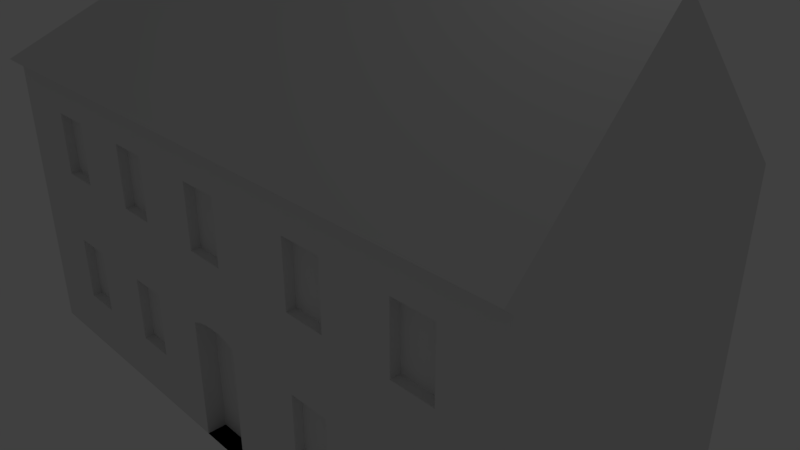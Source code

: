 # Source: Kerova_360_7.blend  (saved by Blender 2.78.0; exported with 4.5.12 LTS)
import bpy
from mathutils import Matrix  # noqa: F401  (used for matrix-valued properties, if any)

bpy.ops.wm.read_factory_settings(use_empty=True)
scene = bpy.context.scene
scene.name = 'Scene'

# ---- collections
col_collection_1 = bpy.data.collections.new('Collection 1'); scene.collection.children.link(col_collection_1)

# ---- world
world_world = bpy.data.worlds.new('World'); scene.world = world_world
world_world.color = (0.05088, 0.05088, 0.05088)
world_world.use_sun_shadow = False
world_world.sun_shadow_jitter_overblur = 0.0
world_world.cycles.sampling_method = 'MANUAL'

# ---- cameras
cam_camera = bpy.data.cameras.new('Camera')
cam_camera.clip_end = 100.0
cam_camera.lens = 35.0
cam_camera.sensor_width = 32.0
cam_camera.sensor_height = 18.0
cam_camera.ortho_scale = 7.314
cam_camera.dof.focus_distance = 0.0
cam_camera.dof.aperture_fstop = 128.0

# ---- lights
light_lamp = bpy.data.lights.new('Lamp', 'POINT')
light_lamp.transmission_factor = 0.0
light_lamp.cutoff_distance = 30.0
light_lamp.energy = 100.0
light_lamp.shadow_buffer_clip_start = 1.001
light_lamp.shadow_soft_size = 0.1
light_lamp.shadow_maximum_resolution = 0.006
light_lamp.use_absolute_resolution = True

# ---- meshes
me_plane = bpy.data.meshes.new('Plane')
me_plane.from_pydata([(-2.269, -0.8874, 0.0), (1.0, -0.8874, 0.0), (-2.269, 2.826, 0.0), (1.0, 2.826, 0.0), (-7.483, -0.8874, 0.0), (-7.483, 2.826, 0.0), (-2.269, 4.39, 0.0), (-7.483, 4.39, 0.0), (-2.269, 2.826, 0.7432), (-2.269, -0.8874, 0.7432), (1.0, -0.8874, 0.7432), (1.0, 2.826, 0.7432), (-7.483, 2.826, 0.7432), (-7.483, -0.8874, 0.7432), (-2.269, 4.39, 0.7432), (-7.483, 4.39, 0.7432), (-2.269, 2.826, 1.631), (-2.269, -0.8874, 1.631), (1.0, -0.8874, 1.631), (1.0, 2.826, 1.631), (-7.483, 2.826, 1.631), (-7.483, -0.8874, 1.631), (-2.269, 4.39, 1.631), (-7.483, 4.39, 1.631), (-2.269, 2.826, 1.834), (-2.269, -0.8874, 1.834), (1.0, -0.8874, 1.834), (1.0, 2.826, 1.834), (-7.483, 2.826, 1.834), (-7.483, -0.8874, 1.834), (-2.269, 4.39, 1.834), (-7.483, 4.39, 1.834), (-2.269, 2.826, 2.616), (-2.269, -0.8874, 2.616), (1.0, -0.8874, 2.616), (1.0, 2.826, 2.616), (-7.483, 2.826, 2.616), (-7.483, -0.8874, 2.616), (-2.269, 4.39, 2.616), (-7.483, 4.39, 2.616), (-2.269, 2.826, 3.455), (-2.269, -0.8874, 3.455), (1.0, -0.8874, 3.455), (1.0, 2.826, 3.455), (-7.483, 2.826, 3.455), (-7.483, -0.8874, 3.455), (-2.269, 4.39, 3.455), (-7.483, 4.39, 3.455), (-2.269, 2.826, 3.861), (-2.269, -0.8874, 3.861), (1.0, -0.8874, 3.861), (1.0, 2.826, 3.861), (-7.483, 2.826, 3.861), (-7.483, -0.8874, 3.861), (-2.269, 4.39, 3.861), (-7.483, 4.39, 3.861), (-2.269, 2.826, 3.957), (-2.269, -1.0, 3.957), (1.0, -1.0, 3.957), (1.0, 2.826, 3.957), (-7.609, 2.826, 3.957), (-7.609, -1.0, 3.957), (-2.269, 4.39, 3.957), (-7.609, 4.39, 3.957), (-4.855, 1.007, 5.81), (-2.269, 0.8194, 5.81), (1.0, 0.8194, 5.81), (1.0, 1.007, 5.81), (-5.023, 2.826, 5.81), (-5.023, 0.8194, 5.81), (-4.855, 4.39, 5.81), (-5.023, 4.39, 5.81), (-6.499, -0.8874, 1.834), (-6.499, -0.8874, 0.7432), (-6.499, -0.8874, 2.616), (-6.499, -0.8874, 3.455), (-6.499, -0.8874, 1.631), (-5.949, -0.8874, 1.834), (-5.949, -0.8874, 0.7432), (-5.949, -0.8874, 2.616), (-5.949, -0.8874, 3.455), (-5.949, -0.8874, 1.631), (-5.013, -0.8874, 1.834), (-5.013, -0.8874, 0.7432), (-5.013, -0.8874, 2.616), (-5.013, -0.8874, 3.455), (-5.013, -0.8874, 1.631), (-4.482, -0.8874, 0.7432), (-4.482, -0.8874, 1.834), (-4.482, -0.8874, 2.616), (-4.482, -0.8874, 3.455), (-4.482, -0.8874, 1.631), (-3.632, -0.8874, 0.7432), (-3.632, -0.8874, 1.834), (-3.632, -0.8874, 1.631), (-3.632, -0.8874, 0.0), (-2.86, -0.8874, 0.7432), (-2.86, -0.8874, 1.834), (-2.86, -0.8874, 1.631), (-2.86, -0.8874, 0.0), (-3.519, -0.8874, 2.616), (-3.519, -0.8874, 3.455), (-2.97, -0.8874, 2.616), (-2.97, -0.8874, 3.455), (-1.779, -0.8874, 1.834), (-1.779, -0.8874, 0.7432), (-1.779, -0.8874, 2.616), (-1.779, -0.8874, 3.455), (-1.779, -0.8874, 1.631), (-1.229, -0.8874, 1.834), (-1.229, -0.8874, 0.7432), (-1.229, -0.8874, 2.616), (-1.229, -0.8874, 3.455), (-1.229, -0.8874, 1.631), (-0.2929, -0.8874, 0.7432), (-0.2929, -0.8874, 1.834), (-0.2929, -0.8874, 2.616), (-0.2929, -0.8874, 3.455), (-0.2929, -0.8874, 1.631), (0.2476, -0.8874, 1.834), (0.2476, -0.8874, 0.7432), (0.2476, -0.8874, 2.616), (0.2476, -0.8874, 3.455), (0.2476, -0.8874, 1.631), (-7.483, 0.4766, 1.631), (-3.249, -0.8874, 1.834), (-6.499, -0.7619, 2.616), (-6.499, -0.7619, 3.455), (-6.499, -0.7619, 0.7432), (-6.499, -0.7619, 1.631), (-5.949, -0.7619, 0.7432), (-5.949, -0.7619, 2.616), (-5.949, -0.7619, 3.455), (-5.949, -0.7619, 1.631), (-5.013, -0.7619, 0.7432), (-5.013, -0.7619, 1.631), (-5.013, -0.7619, 2.616), (-5.013, -0.7619, 3.455), (-4.482, -0.7619, 0.7432), (-4.482, -0.7619, 2.616), (-4.482, -0.7619, 3.455), (-4.482, -0.7619, 1.631), (-3.632, -0.6364, 0.0), (-3.632, -0.6364, 0.7432), (-3.632, -0.6364, 1.631), (-2.86, -0.6364, 0.7432), (-7.483, 0.4766, 3.455), (-2.86, -0.6364, 1.631), (-2.86, -0.6364, 0.0), (-3.519, -0.7619, 2.616), (-3.519, -0.7619, 3.455), (-2.97, -0.7619, 2.616), (-2.97, -0.7619, 3.455), (-1.779, -0.7619, 0.7432), (-1.779, -0.7619, 1.631), (-1.779, -0.7619, 2.616), (-1.779, -0.7619, 3.455), (-1.229, -0.7619, 0.7432), (-1.229, -0.7619, 2.616), (-1.229, -0.7619, 3.455), (-1.229, -0.7619, 1.631), (-0.2929, -0.7619, 0.7432), (-0.2929, -0.7619, 1.631), (-0.2929, -0.7619, 2.616), (-0.2929, -0.7619, 3.455), (0.2476, -0.7619, 0.7432), (0.2476, -0.7619, 2.616), (0.2476, -0.7619, 3.455), (0.2476, -0.7619, 1.631), (-3.632, -0.8874, 1.631), (-2.86, -0.8874, 1.631), (-3.249, -0.8874, 1.834), (-3.52, -0.8874, 1.677), (-3.389, -0.8874, 1.705), (-3.248, -0.8874, 1.715), (-3.106, -0.8874, 1.705), (-2.974, -0.8874, 1.677), (-2.86, -0.6364, 1.631), (-3.632, -0.6364, 1.631), (-2.974, -0.6364, 1.677), (-3.106, -0.6364, 1.705), (-3.248, -0.6364, 1.715), (-3.389, -0.6364, 1.705), (-3.52, -0.6364, 1.677), (-7.483, 0.4766, 0.7432), (-7.483, 0.4766, 1.834), (-7.483, 0.4766, 2.616), (-7.483, 1.032, 1.631), (-7.483, 1.032, 2.616), (-7.483, 1.032, 0.7432), (-7.483, 1.032, 1.834), (-7.483, 1.032, 3.455), (-7.483, 2.246, 2.616), (-7.483, 2.246, 3.455), (-7.483, 2.246, 1.631), (-7.483, 2.246, 1.834), (-7.483, 2.246, 0.7432), (-7.483, 3.179, 3.455), (-7.483, 3.179, 1.631), (-7.483, 3.179, 0.7432), (-7.483, 3.179, 1.834), (-7.483, 3.179, 2.616), (-7.483, 3.75, 3.455), (-7.483, 3.75, 1.834), (-7.483, 3.75, 0.7432), (-7.483, 3.75, 1.631), (-7.483, 3.75, 2.616), (-7.403, 2.826, 0.7432), (-7.403, 2.826, 1.631), (-7.403, 2.826, 2.616), (-7.403, 2.826, 3.455), (-7.403, 1.032, 2.616), (-7.403, 0.4766, 2.616), (-7.403, 1.032, 1.631), (-7.403, 0.4766, 1.631), (-7.403, 1.032, 3.455), (-7.403, 0.4766, 3.455), (-7.403, 1.032, 0.7432), (-7.403, 0.4766, 0.7432), (-7.403, 2.246, 2.616), (-7.403, 2.246, 3.455), (-7.403, 2.246, 1.631), (-7.403, 2.246, 0.7432), (-7.403, 3.75, 3.455), (-7.403, 3.179, 3.455), (-7.403, 3.75, 1.631), (-7.403, 3.179, 1.631), (-7.403, 3.75, 0.7432), (-7.403, 3.179, 0.7432), (-7.403, 3.75, 2.616), (-7.403, 3.179, 2.616)], [], [(0, 2, 3, 1), (0, 99, 95, 4, 5, 2), (5, 7, 6, 2), (10, 11, 19, 18), (186, 146, 216, 212), (15, 204, 205, 23), (6, 7, 15, 14), (4, 95, 92, 87, 83, 78, 73, 13), (3, 2, 8, 11), (0, 1, 10, 120, 114, 110, 105, 9), (7, 5, 12, 199, 204, 15), (5, 4, 13, 184, 189, 196, 12), (1, 3, 11, 10), (2, 6, 14, 8), (20, 194, 195, 28), (23, 205, 203, 31), (17, 108, 104, 25), (8, 14, 22, 16), (14, 15, 23, 22), (13, 73, 76, 21), (11, 8, 16, 19), (9, 105, 108, 17), (27, 24, 32, 35), (29, 72, 74, 37), (30, 31, 39, 38), (18, 19, 27, 26), (16, 22, 30, 24), (22, 23, 31, 30), (21, 76, 72, 29), (19, 16, 24, 27), (38, 39, 47, 46), (32, 38, 46, 40), (34, 35, 43, 42), (25, 104, 106, 33), (31, 203, 206, 39), (28, 195, 192, 36), (26, 27, 35, 34), (24, 30, 38, 32), (42, 43, 51, 50), (44, 193, 191, 146, 45, 53, 52), (47, 202, 197, 44, 52, 55), (37, 74, 75, 45), (35, 32, 40, 43), (33, 106, 107, 41), (39, 206, 202, 47), (205, 204, 227, 225), (55, 52, 60, 63), (49, 50, 58, 57), (51, 48, 56, 59), (40, 46, 54, 48), (46, 47, 55, 54), (45, 75, 80, 85, 90, 101, 103, 41, 49, 53), (43, 40, 48, 51), (41, 107, 112, 117, 122, 42, 50, 49), (61, 57, 65, 69), (62, 63, 71, 70), (56, 62, 70, 64), (52, 53, 61, 60), (50, 51, 59, 58), (48, 54, 62, 56), (54, 55, 63, 62), (53, 49, 57, 61), (65, 66, 67, 64, 70, 71, 68, 69), (59, 56, 64, 67), (57, 58, 66, 65), (63, 60, 68, 71), (60, 61, 69, 68), (58, 59, 67, 66), (127, 126, 131, 132), (74, 72, 77, 79), (100, 102, 151, 149), (72, 76, 81, 77), (85, 84, 136, 137), (81, 78, 83, 86), (79, 77, 82, 84), (80, 79, 84, 85), (77, 81, 86, 82), (82, 86, 91, 88), (105, 110, 157, 153), (84, 82, 88, 89), (80, 75, 127, 132), (89, 88, 93, 125, 97, 25, 33, 102, 100), (90, 89, 100, 101), (88, 91, 94, 93), (91, 87, 92, 94), (98, 170, 177, 147), (101, 100, 149, 150), (93, 94, 169, 171, 125), (96, 99, 0, 9), (98, 96, 9, 17), (97, 98, 17, 25), (74, 79, 131, 126), (103, 102, 33, 41), (106, 104, 109, 111), (104, 108, 113, 109), (86, 83, 134, 135), (120, 123, 168, 165), (112, 111, 116, 117), (111, 109, 115, 116), (109, 113, 118, 115), (113, 110, 114, 118), (115, 118, 123, 119), (107, 106, 155, 156), (73, 78, 130, 128), (116, 115, 119, 121), (122, 121, 34, 42), (121, 119, 26, 34), (119, 123, 18, 26), (123, 120, 10, 18), (169, 94, 144, 178), (129, 128, 130, 133), (135, 134, 138, 141), (137, 136, 139, 140), (143, 142, 148, 145), (207, 222, 221, 208), (150, 149, 151, 152), (154, 153, 157, 160), (156, 155, 158, 159), (162, 161, 165, 168), (164, 163, 166, 167), (118, 114, 161, 162), (81, 76, 129, 133), (106, 111, 158, 155), (83, 87, 138, 134), (103, 101, 150, 152), (117, 116, 163, 164), (78, 81, 133, 130), (92, 95, 142, 143), (112, 107, 156, 159), (102, 103, 152, 151), (94, 92, 143, 144), (113, 108, 154, 160), (84, 89, 139, 136), (79, 80, 132, 131), (111, 112, 159, 158), (90, 85, 137, 140), (114, 120, 165, 161), (91, 86, 135, 141), (116, 121, 166, 163), (144, 143, 145, 147, 177, 179, 180, 181, 182, 183, 178), (122, 117, 164, 167), (95, 99, 148, 142), (110, 113, 160, 157), (75, 74, 126, 127), (89, 90, 140, 139), (123, 118, 162, 168), (99, 96, 145, 148), (121, 122, 167, 166), (96, 98, 147, 145), (76, 73, 128, 129), (87, 91, 141, 138), (108, 105, 153, 154), (169, 172, 171), (172, 173, 171), (173, 174, 171), (174, 175, 171), (175, 176, 171), (176, 170, 171), (177, 170, 176, 179), (179, 176, 175, 180), (180, 175, 174, 181), (181, 174, 173, 182), (182, 173, 172, 183), (183, 172, 169, 178), (125, 171, 170, 98, 97), (185, 124, 21, 29), (124, 184, 13, 21), (146, 186, 37, 45), (186, 185, 29, 37), (190, 187, 124, 185), (204, 199, 228, 227), (184, 124, 214, 218), (188, 190, 185, 186), (195, 194, 187, 190), (194, 196, 189, 187), (193, 192, 188, 191), (192, 195, 190, 188), (197, 201, 36, 44), (201, 200, 28, 36), (200, 198, 20, 28), (198, 199, 12, 20), (146, 191, 215, 216), (206, 203, 200, 201), (203, 205, 198, 200), (198, 205, 225, 226), (209, 219, 220, 210), (213, 217, 218, 214), (215, 211, 212, 216), (223, 229, 230, 224), (225, 227, 228, 226), (12, 196, 222, 207), (187, 189, 217, 213), (191, 188, 211, 215), (206, 201, 230, 229), (196, 194, 221, 222), (189, 184, 218, 217), (201, 197, 224, 230), (192, 193, 220, 219), (20, 12, 207, 208), (36, 192, 219, 209), (202, 206, 229, 223), (44, 36, 209, 210), (193, 44, 210, 220), (124, 187, 213, 214), (188, 186, 212, 211), (197, 202, 223, 224), (194, 20, 208, 221), (199, 198, 226, 228)])
me_plane.use_remesh_preserve_volume = False
me_plane.use_remesh_preserve_attributes = False
me_plane.use_mirror_vertex_groups = False
me_plane.update()

# ---- objects
ob_plane = bpy.data.objects.new('Plane', me_plane)
ob_lamp = bpy.data.objects.new('Lamp', light_lamp)
ob_camera = bpy.data.objects.new('Camera', cam_camera)

# ---- transforms, parenting, visibility, modifiers, constraints
ob_plane.location = (3.238, -1.465, -1.82)
ob_plane.lineart.crease_threshold = 0.0
ob_lamp.location = (4.076, 1.005, 5.904)
ob_lamp.rotation_euler = (0.6503, 0.05522, 1.866)
ob_lamp.lock_rotations_4d = False
ob_lamp.empty_display_type = 'ARROWS'
ob_lamp.color = (0.0, 0.0, 0.0, 0.0)
ob_lamp.lineart.crease_threshold = 0.0
ob_camera.location = (7.481, -6.508, 5.344)
ob_camera.rotation_euler = (1.109, 0.0, 0.8149)
ob_camera.lock_rotations_4d = False
ob_camera.empty_display_type = 'ARROWS'
ob_camera.color = (0.0, 0.0, 0.0, 0.0)
ob_camera.display_type = 'WIRE'
ob_camera.lineart.crease_threshold = 0.0

# ---- collection membership
col_collection_1.objects.link(ob_plane)
col_collection_1.objects.link(ob_lamp)
col_collection_1.objects.link(ob_camera)

# ---- scene / render settings (as saved in the file)
scene.camera = ob_camera
scene.frame_start = 1; scene.frame_end = 250; scene.frame_set(1)
scene.render.engine = 'BLENDER_EEVEE_NEXT'
scene.render.resolution_percentage = 50
scene.render.dither_intensity = 0.0
scene.cycles.use_denoising = False
scene.cycles.samples = 128
scene.cycles.sampling_pattern = 'TABULATED_SOBOL'
scene.cycles.light_sampling_threshold = 0.0
scene.cycles.use_adaptive_sampling = False
scene.cycles.use_light_tree = False
scene.cycles.blur_glossy = 0.0
scene.cycles.sample_clamp_indirect = 0.0
scene.view_settings.view_transform = 'Standard'
bpy.context.view_layer.update()

